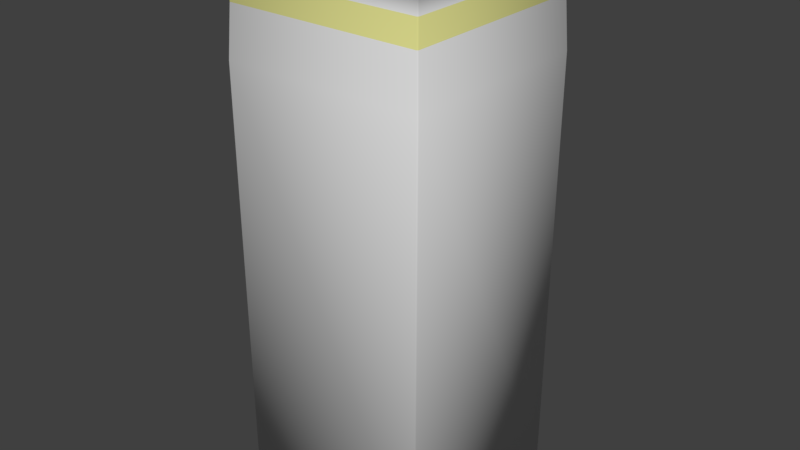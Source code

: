 # Source: bin01.blend  (saved by Blender 2.79.0; exported with 4.5.12 LTS)
import bpy
from mathutils import Matrix  # noqa: F401  (used for matrix-valued properties, if any)

bpy.ops.wm.read_factory_settings(use_empty=True)
scene = bpy.context.scene
scene.name = 'Scene'

# ---- collections
col_collection_1 = bpy.data.collections.new('Collection 1'); scene.collection.children.link(col_collection_1)

# ---- materials (node trees are filled in below, after node groups)
mat_binmat01 = bpy.data.materials.new('binMat01')
mat_binmat01.alpha_threshold = 0.0
mat_binmat01.use_transparent_shadow = False
mat_binmat01.roughness = 0.5
mat_binmat02 = bpy.data.materials.new('binMat02')
mat_binmat02.alpha_threshold = 0.0
mat_binmat02.use_transparent_shadow = False
mat_binmat02.diffuse_color = (0.8, 0.7857, 0.2968, 1.0)
mat_binmat02.roughness = 0.5

# ---- material node trees

# ---- world
world_world = bpy.data.worlds.new('World'); scene.world = world_world
world_world.color = (0.05088, 0.05088, 0.05088)
world_world.use_sun_shadow = False
world_world.sun_shadow_jitter_overblur = 0.0
world_world.cycles.sampling_method = 'MANUAL'

# ---- meshes
me_cube = bpy.data.meshes.new('Cube')
me_cube.from_pydata([(-100.7, -102.0, -489.0), (-102.0, -100.7, -489.0), (-93.77, -92.61, 61.7), (-94.92, -94.92, 62.85), (-92.61, -93.77, 61.7), (-102.0, 100.7, -489.0), (-100.7, 102.0, -489.0), (-93.77, 92.61, 61.7), (-92.61, 93.77, 61.7), (-94.92, 94.92, 62.85), (102.0, -100.7, -489.0), (100.7, -102.0, -489.0), (93.77, -92.61, 61.7), (92.61, -93.77, 61.7), (94.92, -94.92, 62.85), (100.7, 102.0, -489.0), (102.0, 100.7, -489.0), (92.61, 93.77, 61.7), (93.77, 92.61, 61.7), (94.92, 94.92, 62.85), (-98.85, -100.0, 0.0), (-100.0, -98.85, 0.0), (-100.0, 98.85, 0.0), (-98.85, 100.0, 0.0), (98.85, 100.0, 0.0), (100.0, 98.85, 0.0), (100.0, -98.85, 0.0), (98.85, -100.0, 0.0), (-98.85, -100.0, 50.0), (-100.0, -98.85, 50.0), (-98.85, 100.0, 50.0), (-100.0, 98.85, 50.0), (100.0, 98.85, 50.0), (98.85, 100.0, 50.0), (98.85, -100.0, 50.0), (100.0, -98.85, 50.0), (-106.0, -104.8, 50.0), (-104.8, -106.0, 50.0), (-106.0, -107.1, 51.15), (-107.1, -106.0, 51.15), (-106.0, -107.1, 61.7), (-106.0, -106.0, 62.85), (-107.1, -106.0, 61.7), (-106.0, 106.0, 62.85), (-106.0, 107.1, 61.7), (-107.1, 106.0, 61.7), (106.0, 106.0, 62.85), (107.1, 106.0, 61.7), (106.0, 107.1, 61.7), (107.1, -106.0, 61.7), (106.0, -106.0, 62.85), (106.0, -107.1, 61.7), (-106.0, 104.8, 50.0), (-107.1, 106.0, 51.15), (-106.0, 107.1, 51.15), (-104.8, 106.0, 50.0), (106.0, 107.1, 51.15), (107.1, 106.0, 51.15), (106.0, 104.8, 50.0), (104.8, 106.0, 50.0), (107.1, -106.0, 51.15), (106.0, -107.1, 51.15), (104.8, -106.0, 50.0), (106.0, -104.8, 50.0), (-92.61, -93.77, -2.154), (-93.77, -92.61, -2.154), (-93.77, 92.61, -2.154), (-92.61, 93.77, -2.154), (92.61, 93.77, -2.154), (93.77, 92.61, -2.154), (93.77, -92.61, -2.154), (92.61, -93.77, -2.154), (-97.13, -95.85, -489.0), (-95.85, -97.13, -489.0), (-95.85, 97.13, -489.0), (-97.13, 95.85, -489.0), (97.13, 95.85, -489.0), (95.85, 97.13, -489.0), (95.85, -97.13, -489.0), (97.13, -95.85, -489.0), (-100.0, 98.85, 25.0), (-98.85, 100.0, 25.0), (98.85, 100.0, 25.0), (100.0, 98.85, 25.0), (100.0, -98.85, 25.0), (98.85, -100.0, 25.0), (-100.0, -98.85, 25.0), (-98.85, -100.0, 25.0), (-101.7, 102.9, -50.0), (-102.9, 101.7, -50.0), (102.9, 101.7, -50.0), (101.7, 102.9, -50.0), (101.7, -102.9, -50.0), (102.9, -101.7, -50.0), (-101.7, -102.9, -50.0), (-102.9, -101.7, -50.0)], [], [(61, 51, 40, 38), (90, 25, 26, 93), (28, 34, 62, 37), (88, 23, 24, 91), (92, 27, 20, 94), (14, 3, 41, 50), (7, 2, 65, 66), (12, 18, 69, 70), (17, 8, 67, 68), (1, 72, 73, 0), (31, 29, 36, 52), (35, 32, 58, 63), (83, 32, 35, 84), (85, 34, 28, 87), (54, 44, 48, 56), (57, 47, 49, 60), (66, 65, 72, 75), (39, 42, 45, 53), (27, 85, 87, 20), (81, 30, 33, 82), (33, 30, 55, 59), (4, 13, 71, 64), (64, 71, 78, 73), (9, 19, 46, 43), (19, 14, 50, 46), (3, 9, 43, 41), (68, 67, 74, 77), (70, 69, 76, 79), (5, 75, 72, 1), (23, 81, 82, 24), (25, 83, 84, 26), (86, 29, 31, 80), (21, 86, 80, 22), (2, 3, 4), (7, 8, 9), (12, 13, 14), (17, 18, 19), (36, 37, 38, 39), (40, 41, 42), (43, 44, 45), (46, 47, 48), (49, 50, 51), (52, 53, 54, 55), (56, 57, 58, 59), (60, 61, 62, 63), (55, 30, 31, 52), (2, 7, 9, 3), (88, 6, 5, 89), (8, 17, 19, 9), (90, 16, 15, 91), (18, 12, 14, 19), (92, 11, 10, 93), (13, 4, 3, 14), (94, 20, 21, 95), (81, 23, 22, 80), (83, 25, 24, 82), (85, 27, 26, 84), (87, 28, 29, 86), (28, 37, 36, 29), (38, 40, 42, 39), (41, 43, 45, 42), (43, 46, 48, 44), (46, 50, 49, 47), (50, 41, 40, 51), (44, 54, 53, 45), (47, 57, 56, 48), (51, 61, 60, 49), (61, 38, 37, 62), (57, 60, 63, 58), (54, 56, 59, 55), (39, 53, 52, 36), (33, 59, 58, 32), (62, 34, 35, 63), (12, 70, 71, 13), (65, 2, 4, 64), (7, 66, 67, 8), (69, 18, 17, 68), (64, 73, 72, 65), (74, 67, 66, 75), (70, 79, 78, 71), (76, 69, 68, 77), (30, 81, 80, 31), (32, 83, 82, 33), (34, 85, 84, 35), (20, 87, 86, 21), (95, 21, 22, 89), (1, 95, 89, 5), (0, 94, 95, 1), (27, 92, 93, 26), (25, 90, 91, 24), (23, 88, 89, 22), (11, 92, 94, 0), (6, 88, 91, 15), (16, 90, 93, 10), (0, 73, 78, 11), (11, 78, 79, 10), (10, 79, 76, 16), (16, 76, 77, 15), (15, 77, 74, 6), (6, 74, 75, 5)])
me_cube.polygons.foreach_set('use_smooth', [True] * 100)
me_cube.polygons.foreach_set('material_index', [0, 0, 0, 0, 0, 0, 0, 0, 0, 0, 0, 0, 0, 0, 0, 0, 0, 0, 1, 0, 0, 0, 0, 0, 0, 0, 0, 0, 0, 1, 1, 0, 1, 0, 0, 0, 0, 0, 0, 0, 0, 0, 0, 0, 0, 0, 0, 0, 0, 0, 0, 0, 0, 0, 1, 1, 1, 0, 0, 0, 0, 0, 0, 0, 0, 0, 0, 0, 0, 0, 0, 0, 0, 0, 0, 0, 0, 0, 0, 0, 0, 0, 0, 0, 1, 0, 0, 0, 0, 0, 0, 0, 0, 0, 0, 0, 0, 0, 0, 0])
_uv = me_cube.uv_layers.new(name='UVMap')
_uv.uv.foreach_set('vector', [0.7757, 0.8071, 0.7757, 0.8165, 0.5873, 0.8165, 0.5873, 0.8072, 0.7784, 0.3974, 0.7759, 0.4419, 0.6002, 0.4419, 0.5976, 0.3974, 0.5937, 0.9574, 0.7694, 0.9585, 0.7747, 0.9638, 0.5883, 0.9627, 0.5816, 0.3974, 0.5791, 0.4419, 0.4034, 0.4419, 0.4008, 0.3974, 0.188, 0.3975, 0.1855, 0.442, 0.009765, 0.4419, 0.007233, 0.3974, 0.7658, 0.7079, 0.5971, 0.7079, 0.5873, 0.698, 0.7757, 0.698, 0.9605, 0.4977, 0.7959, 0.4967, 0.7962, 0.44, 0.9609, 0.441, 0.3701, 0.9914, 0.2055, 0.9904, 0.2058, 0.9336, 0.3705, 0.9346, 0.1733, 0.9914, 0.008693, 0.9904, 0.009044, 0.9336, 0.1737, 0.9346, 0.5873, 0.681, 0.5916, 0.6767, 0.5927, 0.6778, 0.5884, 0.6821, 0.7693, 0.9207, 0.5936, 0.9197, 0.5883, 0.9143, 0.7747, 0.9154, 0.7894, 0.6743, 0.9651, 0.6753, 0.9704, 0.6806, 0.784, 0.6796, 0.7759, 0.4642, 0.7759, 0.4864, 0.6002, 0.4864, 0.6002, 0.4642, 0.1855, 0.4642, 0.1855, 0.4864, 0.009752, 0.4864, 0.009758, 0.4642, 0.5887, 0.8697, 0.5887, 0.8604, 0.7771, 0.8604, 0.7771, 0.8697, 0.7757, 0.834, 0.7757, 0.8434, 0.5873, 0.8434, 0.5873, 0.834, 0.9609, 0.441, 0.7962, 0.44, 0.7961, 0.007233, 0.9664, 0.008294, 0.5887, 0.8966, 0.5887, 0.8872, 0.7771, 0.8872, 0.7771, 0.8966, 0.1855, 0.442, 0.1855, 0.4642, 0.009758, 0.4642, 0.009765, 0.4419, 0.5791, 0.4642, 0.5791, 0.4864, 0.4034, 0.4864, 0.4034, 0.4642, 0.7693, 0.943, 0.5936, 0.9419, 0.5883, 0.9366, 0.7747, 0.9377, 0.5669, 0.9913, 0.4023, 0.9903, 0.4026, 0.9336, 0.5673, 0.9346, 0.5673, 0.9346, 0.4026, 0.9336, 0.4024, 0.5008, 0.5728, 0.5019, 0.5971, 0.7796, 0.7658, 0.7796, 0.7757, 0.7895, 0.5873, 0.7895, 0.7658, 0.7351, 0.5971, 0.7351, 0.5873, 0.7252, 0.7757, 0.7252, 0.5971, 0.7524, 0.7658, 0.7524, 0.7757, 0.7623, 0.5873, 0.7623, 0.1737, 0.9346, 0.009044, 0.9336, 0.008849, 0.5009, 0.1792, 0.5019, 0.3705, 0.9346, 0.2058, 0.9336, 0.2057, 0.5009, 0.376, 0.5019, 0.5873, 0.502, 0.5916, 0.5063, 0.5916, 0.6767, 0.5873, 0.681, 0.5791, 0.4419, 0.5791, 0.4642, 0.4034, 0.4642, 0.4034, 0.4419, 0.7759, 0.4419, 0.7759, 0.4642, 0.6002, 0.4642, 0.6002, 0.4419, 0.3823, 0.4642, 0.3823, 0.4864, 0.2066, 0.4864, 0.2066, 0.4642, 0.3823, 0.4419, 0.3823, 0.4642, 0.2066, 0.4642, 0.2066, 0.442, 0.7959, 0.4967, 0.7952, 0.4991, 0.7944, 0.4967, 0.007242, 0.9904, 0.008693, 0.9904, 0.007953, 0.9928, 0.4008, 0.9903, 0.4023, 0.9903, 0.4015, 0.9927, 0.204, 0.9903, 0.2055, 0.9904, 0.2047, 0.9928, 0.5887, 0.8984, 0.5873, 0.8984, 0.5873, 0.8966, 0.5887, 0.8966, 0.5873, 0.8872, 0.588, 0.886, 0.5887, 0.8872, 0.588, 0.8591, 0.5887, 0.8604, 0.5873, 0.8604, 0.7764, 0.8446, 0.7757, 0.8434, 0.7771, 0.8434, 0.7771, 0.8165, 0.7764, 0.8178, 0.7757, 0.8165, 0.5873, 0.8715, 0.5873, 0.8697, 0.5887, 0.8697, 0.5887, 0.8715, 0.7771, 0.834, 0.7757, 0.834, 0.7757, 0.8322, 0.7771, 0.8322, 0.7771, 0.8071, 0.7757, 0.8071, 0.7757, 0.8054, 0.7771, 0.8054, 0.5883, 0.9366, 0.5936, 0.9419, 0.5926, 0.943, 0.5873, 0.9376, 0.5992, 0.751, 0.7638, 0.751, 0.7658, 0.7524, 0.5971, 0.7524, 0.5816, 0.3974, 0.5807, 0.007237, 0.5823, 0.007233, 0.5832, 0.3975, 0.5992, 0.7782, 0.7638, 0.7782, 0.7658, 0.7796, 0.5971, 0.7796, 0.7784, 0.3974, 0.7775, 0.007237, 0.7791, 0.007233, 0.78, 0.3975, 0.7638, 0.7365, 0.5992, 0.7365, 0.5971, 0.7351, 0.7658, 0.7351, 0.188, 0.3975, 0.1872, 0.007285, 0.1888, 0.007282, 0.1896, 0.3975, 0.7638, 0.7093, 0.5992, 0.7093, 0.5971, 0.7079, 0.7658, 0.7079, 0.3864, 0.3975, 0.3837, 0.442, 0.3823, 0.4419, 0.3848, 0.3974, 0.5791, 0.4642, 0.5791, 0.4419, 0.5805, 0.442, 0.5805, 0.4642, 0.7759, 0.4642, 0.7759, 0.4419, 0.7773, 0.442, 0.7773, 0.4642, 0.1855, 0.4642, 0.1855, 0.442, 0.1869, 0.442, 0.1869, 0.4642, 0.3837, 0.4642, 0.3838, 0.4864, 0.3823, 0.4864, 0.3823, 0.4642, 0.5926, 0.9207, 0.5873, 0.9153, 0.5883, 0.9143, 0.5936, 0.9197, 0.5873, 0.8966, 0.5873, 0.8872, 0.5887, 0.8872, 0.5887, 0.8966, 0.5873, 0.7623, 0.7757, 0.7623, 0.7757, 0.7637, 0.5873, 0.7637, 0.5873, 0.7895, 0.7757, 0.7895, 0.7757, 0.7909, 0.5873, 0.7909, 0.7757, 0.7252, 0.5873, 0.7252, 0.5873, 0.7238, 0.7757, 0.7238, 0.7757, 0.698, 0.5873, 0.698, 0.5873, 0.6966, 0.7757, 0.6966, 0.5887, 0.8604, 0.5887, 0.8697, 0.5873, 0.8697, 0.5873, 0.8604, 0.7757, 0.8434, 0.7757, 0.834, 0.7771, 0.834, 0.7771, 0.8434, 0.7757, 0.8165, 0.7757, 0.8071, 0.7771, 0.8071, 0.7771, 0.8165, 0.7757, 0.9653, 0.5873, 0.9642, 0.5883, 0.9627, 0.7747, 0.9638, 0.9714, 0.6821, 0.783, 0.681, 0.784, 0.6796, 0.9704, 0.6806, 0.5873, 0.9351, 0.7757, 0.9362, 0.7747, 0.9377, 0.5883, 0.9366, 0.5873, 0.9129, 0.7757, 0.9139, 0.7747, 0.9154, 0.5883, 0.9143, 0.9661, 0.6743, 0.9714, 0.6796, 0.9704, 0.6806, 0.9651, 0.6753, 0.7747, 0.9638, 0.7694, 0.9585, 0.7704, 0.9574, 0.7757, 0.9628, 0.4008, 0.9903, 0.4012, 0.9336, 0.4026, 0.9336, 0.4023, 0.9903, 0.7962, 0.44, 0.7959, 0.4967, 0.7944, 0.4967, 0.7948, 0.44, 0.007242, 0.9904, 0.007593, 0.9336, 0.009044, 0.9336, 0.008693, 0.9904, 0.2058, 0.9336, 0.2055, 0.9904, 0.204, 0.9903, 0.2044, 0.9336, 0.7948, 0.44, 0.7945, 0.007234, 0.7961, 0.007233, 0.7962, 0.44, 0.008849, 0.5009, 0.009044, 0.9336, 0.007593, 0.9336, 0.007233, 0.5009, 0.4012, 0.9336, 0.4008, 0.5008, 0.4024, 0.5008, 0.4026, 0.9336, 0.2057, 0.5009, 0.2058, 0.9336, 0.2044, 0.9336, 0.204, 0.5009, 0.5791, 0.4864, 0.5791, 0.4642, 0.5805, 0.4642, 0.5805, 0.4864, 0.7759, 0.4864, 0.7759, 0.4642, 0.7773, 0.4642, 0.7773, 0.4864, 0.1855, 0.4864, 0.1855, 0.4642, 0.1869, 0.4642, 0.1869, 0.4864, 0.3837, 0.442, 0.3837, 0.4642, 0.3823, 0.4642, 0.3823, 0.4419, 0.3848, 0.3974, 0.3823, 0.4419, 0.2066, 0.442, 0.204, 0.3975, 0.3839, 0.007237, 0.3848, 0.3974, 0.204, 0.3975, 0.2048, 0.007273, 0.3855, 0.007233, 0.3864, 0.3975, 0.3848, 0.3974, 0.3839, 0.007237, 0.1855, 0.442, 0.188, 0.3975, 0.1896, 0.3975, 0.1869, 0.442, 0.7759, 0.4419, 0.7784, 0.3974, 0.78, 0.3975, 0.7773, 0.442, 0.5791, 0.4419, 0.5816, 0.3974, 0.5832, 0.3975, 0.5805, 0.442, 0.1872, 0.007285, 0.188, 0.3975, 0.007233, 0.3974, 0.008232, 0.007233, 0.5807, 0.007237, 0.5816, 0.3974, 0.4008, 0.3974, 0.4017, 0.007233, 0.7775, 0.007237, 0.7784, 0.3974, 0.5976, 0.3974, 0.5985, 0.007233, 0.5884, 0.6821, 0.5927, 0.6778, 0.7631, 0.6778, 0.7674, 0.6821, 0.7674, 0.6821, 0.7631, 0.6778, 0.7642, 0.6767, 0.7685, 0.681, 0.7685, 0.681, 0.7642, 0.6767, 0.7642, 0.5063, 0.7685, 0.502, 0.7685, 0.502, 0.7642, 0.5063, 0.7631, 0.5051, 0.7674, 0.5008, 0.7674, 0.5008, 0.7631, 0.5051, 0.5927, 0.5051, 0.5884, 0.5008, 0.5884, 0.5008, 0.5927, 0.5051, 0.5916, 0.5063, 0.5873, 0.502])
me_cube.materials.append(mat_binmat01)
me_cube.materials.append(mat_binmat02)
me_cube.use_remesh_preserve_volume = False
me_cube.use_remesh_preserve_attributes = False
me_cube.use_mirror_vertex_groups = False
me_cube.update()

# ---- objects
ob_cube = bpy.data.objects.new('Cube', me_cube)

# ---- transforms, parenting, visibility, modifiers, constraints
ob_cube.location = (0.0, 0.0, 0.0)
ob_cube.lineart.crease_threshold = 0.0

# ---- collection membership
col_collection_1.objects.link(ob_cube)

# ---- scene / render settings (as saved in the file)
scene.frame_start = 1; scene.frame_end = 250; scene.frame_set(1)
scene.render.engine = 'BLENDER_EEVEE_NEXT'
scene.render.resolution_percentage = 50
scene.render.dither_intensity = 0.0
scene.cycles.use_denoising = False
scene.cycles.samples = 128
scene.cycles.sampling_pattern = 'TABULATED_SOBOL'
scene.cycles.use_adaptive_sampling = False
scene.cycles.use_light_tree = False
scene.cycles.blur_glossy = 0.0
scene.cycles.sample_clamp_indirect = 0.0
scene.view_settings.view_transform = 'Standard'
scene.unit_settings.scale_length = 0.01
bpy.context.view_layer.update()

# ---- added for rendering (the .blend has no active camera and no usable light): camera, sun
cam_auto = bpy.data.cameras.new('AutoCamera')
cam_auto.lens = 50.0
cam_auto.sensor_width = 36.0
cam_auto.clip_end = 10223.1
ob_auto_camera = bpy.data.objects.new('AutoCamera', cam_auto)
scene.collection.objects.link(ob_auto_camera)
ob_auto_camera.location = (582.518, -699.021, 252.931)
ob_auto_camera.rotation_euler = (1.09748, -7.21219e-08, 0.694738)
scene.camera = ob_auto_camera
light_auto_sun = bpy.data.lights.new('AutoSun', 'SUN')
light_auto_sun.energy = 3.0
light_auto_sun.angle = 0.0523599
ob_auto_sun = bpy.data.objects.new('AutoSun', light_auto_sun)
scene.collection.objects.link(ob_auto_sun)
ob_auto_sun.rotation_euler = (0.872665, 0.174533, 0.523599)
bpy.context.view_layer.update()
